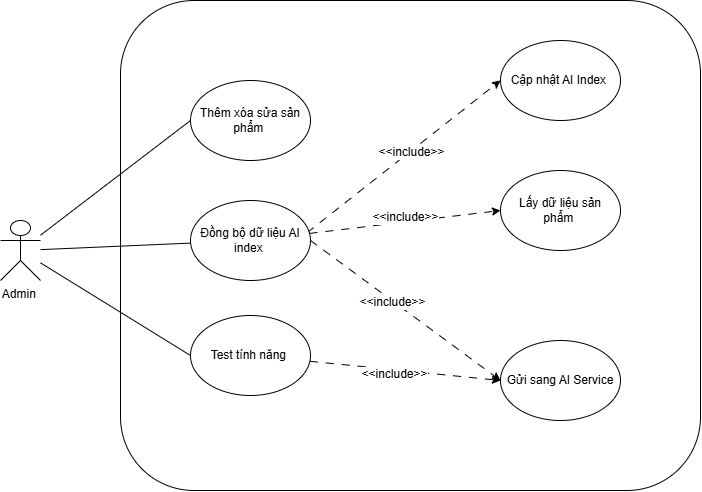

The diagram above was exported from draw.io. Its source (the exported page's mxGraphModel, read from the mxfile embedded in the PNG):
<mxGraphModel dx="1106" dy="596" grid="1" gridSize="10" guides="1" tooltips="1" connect="1" arrows="1" fold="1" page="1" pageScale="1" pageWidth="827" pageHeight="1169" math="0" shadow="0">
  <root>
    <mxCell id="0" />
    <mxCell id="1" parent="0" />
    <mxCell id="kEKPZL1wDFu_4h8e_dq--1" parent="1" style="rounded=1;whiteSpace=wrap;html=1;" value="" vertex="1">
      <mxGeometry height="490" width="580" x="190" y="390" as="geometry" />
    </mxCell>
    <mxCell id="kEKPZL1wDFu_4h8e_dq--2" edge="1" parent="1" source="kEKPZL1wDFu_4h8e_dq--6" style="rounded=0;orthogonalLoop=1;jettySize=auto;html=1;entryX=0;entryY=0.5;entryDx=0;entryDy=0;endArrow=none;endFill=0;" target="kEKPZL1wDFu_4h8e_dq--7">
      <mxGeometry relative="1" as="geometry" />
    </mxCell>
    <mxCell id="kEKPZL1wDFu_4h8e_dq--3" edge="1" parent="1" source="kEKPZL1wDFu_4h8e_dq--6" style="edgeStyle=none;shape=connector;rounded=0;orthogonalLoop=1;jettySize=auto;html=1;strokeColor=default;align=center;verticalAlign=middle;fontFamily=Helvetica;fontSize=11;fontColor=default;labelBackgroundColor=default;endArrow=none;endFill=0;" target="kEKPZL1wDFu_4h8e_dq--14">
      <mxGeometry relative="1" as="geometry" />
    </mxCell>
    <mxCell id="kEKPZL1wDFu_4h8e_dq--5" edge="1" parent="1" source="kEKPZL1wDFu_4h8e_dq--6" style="edgeStyle=none;shape=connector;rounded=0;orthogonalLoop=1;jettySize=auto;html=1;entryX=0;entryY=0.5;entryDx=0;entryDy=0;strokeColor=default;align=center;verticalAlign=middle;fontFamily=Helvetica;fontSize=11;fontColor=default;labelBackgroundColor=default;endArrow=none;endFill=0;" target="kEKPZL1wDFu_4h8e_dq--22">
      <mxGeometry relative="1" as="geometry" />
    </mxCell>
    <mxCell id="kEKPZL1wDFu_4h8e_dq--6" parent="1" style="shape=umlActor;verticalLabelPosition=bottom;verticalAlign=top;html=1;outlineConnect=0;" value="Admin&amp;nbsp;" vertex="1">
      <mxGeometry height="60" width="40" x="70" y="610" as="geometry" />
    </mxCell>
    <mxCell id="kEKPZL1wDFu_4h8e_dq--7" parent="1" style="ellipse;whiteSpace=wrap;html=1;" value="Thêm xóa sửa sản phẩm&amp;nbsp;" vertex="1">
      <mxGeometry height="80" width="120" x="260" y="470" as="geometry" />
    </mxCell>
    <mxCell id="kEKPZL1wDFu_4h8e_dq--8" edge="1" parent="1" source="kEKPZL1wDFu_4h8e_dq--14" style="edgeStyle=none;shape=connector;rounded=0;orthogonalLoop=1;jettySize=auto;html=1;entryX=0;entryY=0.5;entryDx=0;entryDy=0;strokeColor=default;align=center;verticalAlign=middle;fontFamily=Helvetica;fontSize=11;fontColor=default;labelBackgroundColor=default;endArrow=classic;dashed=1;dashPattern=8 8;exitX=0.973;exitY=0.401;exitDx=0;exitDy=0;exitPerimeter=0;" target="kEKPZL1wDFu_4h8e_dq--23">
      <mxGeometry relative="1" as="geometry" />
    </mxCell>
    <mxCell id="kEKPZL1wDFu_4h8e_dq--9" connectable="0" parent="kEKPZL1wDFu_4h8e_dq--8" style="edgeLabel;html=1;align=center;verticalAlign=middle;resizable=0;points=[];rounded=1;strokeColor=default;fontFamily=Helvetica;fontSize=12;fontColor=default;fillColor=default;" value="&amp;lt;&amp;lt;include&amp;gt;&amp;gt;" vertex="1">
      <mxGeometry relative="1" x="0.0667" y="-1" as="geometry">
        <mxPoint as="offset" />
      </mxGeometry>
    </mxCell>
    <mxCell id="kEKPZL1wDFu_4h8e_dq--10" edge="1" parent="1" source="kEKPZL1wDFu_4h8e_dq--14" style="edgeStyle=none;shape=connector;rounded=0;orthogonalLoop=1;jettySize=auto;html=1;entryX=0;entryY=0.5;entryDx=0;entryDy=0;strokeColor=default;align=center;verticalAlign=middle;fontFamily=Helvetica;fontSize=12;fontColor=default;labelBackgroundColor=default;endArrow=classic;dashed=1;dashPattern=8 8;" target="kEKPZL1wDFu_4h8e_dq--24">
      <mxGeometry relative="1" as="geometry" />
    </mxCell>
    <mxCell id="kEKPZL1wDFu_4h8e_dq--11" connectable="0" parent="kEKPZL1wDFu_4h8e_dq--10" style="edgeLabel;html=1;align=center;verticalAlign=middle;resizable=0;points=[];rounded=1;strokeColor=default;fontFamily=Helvetica;fontSize=12;fontColor=default;fillColor=default;" value="&amp;lt;&amp;lt;include&amp;gt;&amp;gt;" vertex="1">
      <mxGeometry relative="1" x="-0.0064" y="5" as="geometry">
        <mxPoint x="1" as="offset" />
      </mxGeometry>
    </mxCell>
    <mxCell id="kEKPZL1wDFu_4h8e_dq--12" edge="1" parent="1" source="kEKPZL1wDFu_4h8e_dq--14" style="edgeStyle=none;shape=connector;rounded=0;orthogonalLoop=1;jettySize=auto;html=1;entryX=0;entryY=0.5;entryDx=0;entryDy=0;strokeColor=default;align=center;verticalAlign=middle;fontFamily=Helvetica;fontSize=12;fontColor=default;labelBackgroundColor=default;endArrow=classic;dashed=1;dashPattern=8 8;exitX=1;exitY=0.5;exitDx=0;exitDy=0;" target="kEKPZL1wDFu_4h8e_dq--25">
      <mxGeometry relative="1" as="geometry" />
    </mxCell>
    <mxCell id="kEKPZL1wDFu_4h8e_dq--13" connectable="0" parent="kEKPZL1wDFu_4h8e_dq--12" style="edgeLabel;html=1;align=center;verticalAlign=middle;resizable=0;points=[];rounded=1;strokeColor=default;fontFamily=Helvetica;fontSize=12;fontColor=default;fillColor=default;" value="&amp;lt;&amp;lt;include&amp;gt;&amp;gt;" vertex="1">
      <mxGeometry relative="1" x="-0.1425" y="-1" as="geometry">
        <mxPoint as="offset" />
      </mxGeometry>
    </mxCell>
    <mxCell id="kEKPZL1wDFu_4h8e_dq--14" parent="1" style="ellipse;whiteSpace=wrap;html=1;" value="Đồng bộ dữ liệu AI index&amp;nbsp;" vertex="1">
      <mxGeometry height="80" width="120" x="260" y="590" as="geometry" />
    </mxCell>
    <mxCell id="kEKPZL1wDFu_4h8e_dq--20" edge="1" parent="1" source="kEKPZL1wDFu_4h8e_dq--22" style="edgeStyle=none;shape=connector;rounded=0;orthogonalLoop=1;jettySize=auto;html=1;entryX=0;entryY=0.5;entryDx=0;entryDy=0;strokeColor=default;align=center;verticalAlign=middle;fontFamily=Helvetica;fontSize=12;fontColor=default;labelBackgroundColor=default;endArrow=classic;dashed=1;dashPattern=8 8;" target="kEKPZL1wDFu_4h8e_dq--25">
      <mxGeometry relative="1" as="geometry" />
    </mxCell>
    <mxCell id="kEKPZL1wDFu_4h8e_dq--21" connectable="0" parent="kEKPZL1wDFu_4h8e_dq--20" style="edgeLabel;html=1;align=center;verticalAlign=middle;resizable=0;points=[];rounded=1;strokeColor=default;fontFamily=Helvetica;fontSize=12;fontColor=default;fillColor=default;" value="&amp;lt;&amp;lt;include&amp;gt;&amp;gt;" vertex="1">
      <mxGeometry relative="1" x="-0.1184" y="-4" as="geometry">
        <mxPoint as="offset" />
      </mxGeometry>
    </mxCell>
    <mxCell id="kEKPZL1wDFu_4h8e_dq--22" parent="1" style="ellipse;whiteSpace=wrap;html=1;" value="Test tính năng&amp;nbsp;" vertex="1">
      <mxGeometry height="80" width="120" x="260" y="705" as="geometry" />
    </mxCell>
    <mxCell id="kEKPZL1wDFu_4h8e_dq--23" parent="1" style="ellipse;whiteSpace=wrap;html=1;" value="Cập nhật AI Index&amp;nbsp;" vertex="1">
      <mxGeometry height="80" width="120" x="570" y="430" as="geometry" />
    </mxCell>
    <mxCell id="kEKPZL1wDFu_4h8e_dq--24" parent="1" style="ellipse;whiteSpace=wrap;html=1;" value="Lấy dữ liệu sản phẩm&amp;nbsp;" vertex="1">
      <mxGeometry height="80" width="120" x="570" y="560" as="geometry" />
    </mxCell>
    <mxCell id="kEKPZL1wDFu_4h8e_dq--25" parent="1" style="ellipse;whiteSpace=wrap;html=1;" value="Gửi sang AI Service" vertex="1">
      <mxGeometry height="80" width="120" x="570" y="730" as="geometry" />
    </mxCell>
  </root>
</mxGraphModel>